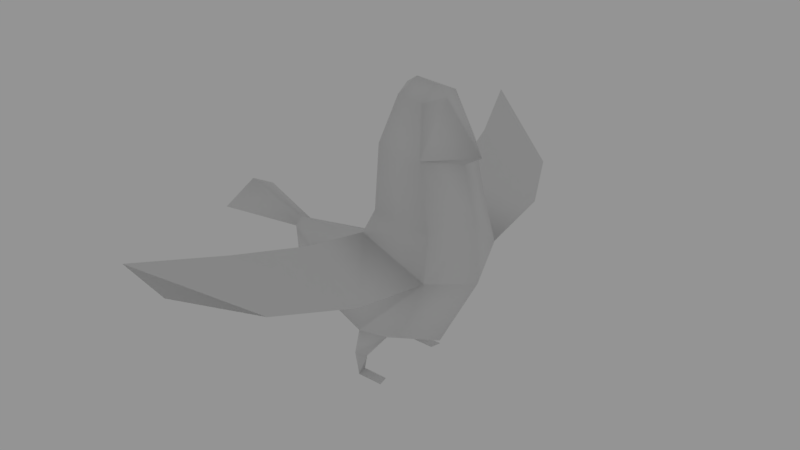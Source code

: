 # Source: Bird_1.blend  (saved by Blender 2.80.75; exported with 4.5.12 LTS)
import bpy
from mathutils import Matrix  # noqa: F401  (used for matrix-valued properties, if any)

bpy.ops.wm.read_factory_settings(use_empty=True)
scene = bpy.context.scene
scene.name = 'Scene'

# ---- collections
col_collection_1 = bpy.data.collections.new('Collection 1'); scene.collection.children.link(col_collection_1)

# ---- materials (node trees are filled in below, after node groups)
mat_material = bpy.data.materials.new('Material')
mat_material.alpha_threshold = 0.0
mat_material.use_transparent_shadow = False
mat_material.roughness = 0.5
mat_material.line_color = (0.0, 0.0, 0.0, 1.0)

# ---- material node trees

# ---- world
world_world = bpy.data.worlds.new('World'); scene.world = world_world
world_world.color = (0.2957, 0.2957, 0.2957)
world_world.use_sun_shadow = False
world_world.sun_shadow_jitter_overblur = 0.0
world_world.cycles.sampling_method = 'MANUAL'

# ---- meshes
me_cube = bpy.data.meshes.new('Cube')
me_cube.from_pydata([(-0.1739, 0.4888, 0.5182), (-0.6748, 0.3093, 0.5226), (0.4641, 0.3766, 1.587), (-0.1098, 0.3445, 1.615), (0.5005, 0.4741, 1.205), (-0.2676, 0.4064, 1.057), (0.5112, -3.049e-08, 2.063), (0.2305, 4.139e-16, 2.664), (0.03495, 3.412e-16, 2.685), (-0.9923, -0.2122, 0.5459), (-0.0807, 0.2444, 0.3618), (-0.3085, 0.3993, 0.1907), (-0.2276, 0.334, 0.1597), (-0.2494, 0.4173, 1.477e-09), (-0.2731, 0.316, 1.477e-09), (-0.007515, 0.4173, 1.477e-09), (-0.03118, 0.316, 1.477e-09), (0.677, 1.694e-09, 2.166), (0.3452, -0.3478, 2.164), (-0.1739, -0.4888, 0.5182), (-0.03203, -5.542e-16, 0.3118), (-0.9923, 0.2122, 0.5459), (-0.6748, -0.3093, 0.5226), (0.4641, -0.3766, 1.587), (0.6353, 3.152e-16, 1.602), (-0.2684, -3.569e-17, 1.675), (-0.1098, -0.3445, 1.615), (0.5005, -0.4741, 1.205), (0.6765, 9.451e-17, 1.064), (-0.3967, -3.321e-16, 1.177), (-0.2676, -0.4064, 1.057), (0.2536, 0.2115, 2.567), (0.00633, 0.1935, 2.583), (-0.06198, 2.706e-16, 2.617), (0.00633, -0.1935, 2.583), (0.2536, -0.2115, 2.567), (0.3274, 4.154e-16, 2.575), (-0.08659, -0.3181, 2.191), (-0.2059, 2.183e-16, 2.252), (-0.5803, -5.613e-16, 0.3707), (-0.798, 0.337, 0.9427), (-0.0807, -0.2444, 0.3618), (-0.3085, -0.3993, 0.1907), (-0.2276, -0.334, 0.1597), (-0.2494, -0.4173, 1.477e-09), (-0.2731, -0.316, 1.477e-09), (-0.007515, -0.4173, 1.477e-09), (-0.03118, -0.316, 1.477e-09), (-0.08659, 0.3181, 2.191), (0.3452, 0.3478, 2.164), (0.1979, 0.4041, 0.5566), (0.3062, 1.242e-08, 0.3686), (0.1979, -0.4041, 0.5566), (-0.8832, -3.594e-16, 1.072), (-0.798, -0.337, 0.9427), (-0.9975, -5.241e-16, 0.5208), (-1.227, -0.1253, 0.7979), (-1.229, 0.09025, 0.7982), (-1.257, 0.06891, 1.01), (-1.267, -0.02728, 1.058), (-1.249, -0.1214, 1.009), (-1.95, 0.2774, 1.084), (-1.882, -0.03012, 1.261), (-1.939, -0.3271, 1.061), (-0.1618, 0.4382, 1.431), (-0.1618, -0.4382, 1.431), (0.4321, 1.172, 1.29), (-0.255, 0.9621, 1.487), (-0.4349, 1.594, 1.608), (0.117, 1.78, 1.377), (-0.4996, 2.188, 1.483), (-0.7632, 2.323, 1.73), (0.4321, -1.172, 1.29), (-0.255, -0.9621, 1.487), (-0.4349, -1.594, 1.608), (0.117, -1.78, 1.377), (-0.4996, -2.188, 1.483), (-0.7632, -2.323, 1.73)], [], [(20, 39, 1, 0, 10), (4, 2, 24, 28), (29, 25, 3, 64, 5), (0, 1, 5), (30, 27, 65), (29, 5, 40, 53), (50, 4, 28, 51), (8, 7, 31, 32), (34, 8, 33), (8, 32, 33), (36, 31, 7), (7, 8, 34, 35), (7, 35, 36), (17, 49, 31, 36), (18, 17, 36, 35), (22, 30, 54, 9), (1, 39, 55, 21), (10, 12, 11, 0), (12, 14, 13, 11), (14, 16, 15, 13), (25, 26, 37, 38), (20, 41, 19, 22, 39), (27, 28, 24, 23), (29, 30, 65, 26, 25), (50, 0, 4), (5, 64, 4), (30, 29, 53, 54), (52, 51, 28, 27), (37, 18, 35, 34), (26, 23, 18, 37), (17, 18, 6), (49, 48, 32, 31), (38, 37, 34, 33), (48, 38, 33, 32), (3, 25, 38, 48), (17, 6, 49), (5, 1, 21, 40), (39, 22, 9, 55), (41, 19, 42, 43), (43, 42, 44, 45), (45, 44, 46, 47), (2, 3, 48, 49), (19, 41, 20, 51, 52), (0, 50, 51, 20, 10), (9, 54, 60, 56), (54, 53, 59, 60), (40, 21, 57, 58), (53, 40, 58, 59), (60, 58, 57, 56), (59, 58, 60), (59, 58, 61, 62), (60, 59, 62, 63), (21, 55, 9, 56, 57), (24, 6, 18, 23), (2, 49, 6, 24), (22, 19, 30), (5, 4, 0), (23, 26, 65, 27), (2, 4, 64, 3), (30, 19, 27), (52, 27, 19), (4, 66, 67, 64), (66, 69, 68, 67), (69, 70, 71, 68), (72, 73, 74, 75), (75, 74, 77, 76), (72, 27, 65, 73)])
me_cube.polygons.foreach_set('use_smooth', [True] * 67)
_uv = me_cube.uv_layers.new(name='UVMap')
_uv.uv.foreach_set('vector', [0.2181, 0.8682, 0.2724, 0.8444, 0.2965, 0.8745, 0.2564, 0.9076, 0.2359, 0.8876, 0.06054, 0.8363, 0.06611, 0.8798, 0.02376, 0.8939, 0.003931, 0.8391, 0.198, 0.8472, 0.173, 0.8999, 0.1331, 0.8795, 0.1352, 0.8557, 0.1574, 0.8175, 0.2564, 0.9076, 0.2965, 0.8745, 0.2927, 0.9478, 0.2926, 0.9471, 0.2205, 0.9953, 0.2978, 0.9898, 0.3373, 0.9667, 0.2927, 0.9478, 0.3335, 0.904, 0.3695, 0.9228, 0.2246, 0.9216, 0.2204, 0.9959, 0.1621, 0.9777, 0.1871, 0.8918, 0.1164, 0.998, 0.09471, 0.9982, 0.0957, 0.9751, 0.1158, 0.9773, 0.1159, 0.9769, 0.1166, 0.9976, 0.1282, 0.992, 0.1164, 0.998, 0.1158, 0.9773, 0.128, 0.9924, 0.08095, 0.9913, 0.0957, 0.9751, 0.09471, 0.9982, 0.09493, 0.9979, 0.1166, 0.9976, 0.1159, 0.9769, 0.09579, 0.9748, 0.09493, 0.9979, 0.09579, 0.9748, 0.08113, 0.9911, 0.03803, 0.9587, 0.08112, 0.9391, 0.0957, 0.9751, 0.08095, 0.9913, 0.08102, 0.9389, 0.03804, 0.9587, 0.08113, 0.9911, 0.09579, 0.9748, 0.2963, 0.8738, 0.2926, 0.9471, 0.3333, 0.9032, 0.3259, 0.8535, 0.2965, 0.8745, 0.2724, 0.8444, 0.3195, 0.8321, 0.3261, 0.8543, 0.01141, 0.9436, 0.0189, 0.9234, 0.02769, 0.9229, 0.03478, 0.9517, 0.0189, 0.9234, 0.01192, 0.9117, 0.01979, 0.9087, 0.02769, 0.9229, 0.01192, 0.9117, 0.00912, 0.8923, 0.01698, 0.8892, 0.01979, 0.9087, 0.1727, 0.8992, 0.1327, 0.879, 0.1232, 0.9412, 0.1534, 0.9595, 0.2179, 0.8676, 0.2357, 0.887, 0.2562, 0.907, 0.2963, 0.8738, 0.2721, 0.8438, 0.05989, 0.8362, 0.003301, 0.8393, 0.02342, 0.894, 0.0657, 0.8797, 0.1974, 0.8464, 0.1567, 0.8169, 0.1347, 0.8552, 0.1327, 0.879, 0.1727, 0.8992, 0.2246, 0.9216, 0.2564, 0.9076, 0.2204, 0.9959, 0.2927, 0.9478, 0.2977, 0.9905, 0.2204, 0.9959, 0.2926, 0.9471, 0.3373, 0.9659, 0.3694, 0.9219, 0.3333, 0.9032, 0.2244, 0.9211, 0.1869, 0.8914, 0.1621, 0.9773, 0.2205, 0.9953, 0.1232, 0.9412, 0.08102, 0.9389, 0.09579, 0.9748, 0.1159, 0.9769, 0.1327, 0.879, 0.0657, 0.8797, 0.08102, 0.9389, 0.1232, 0.9412, 0.03804, 0.9587, 0.08102, 0.9389, 0.04178, 0.9397, 0.08112, 0.9391, 0.1232, 0.9417, 0.1158, 0.9773, 0.0957, 0.9751, 0.1534, 0.9595, 0.1232, 0.9412, 0.1159, 0.9769, 0.1282, 0.992, 0.1232, 0.9417, 0.1534, 0.9601, 0.128, 0.9924, 0.1158, 0.9773, 0.1331, 0.8795, 0.173, 0.8999, 0.1534, 0.9601, 0.1232, 0.9417, 0.03803, 0.9587, 0.04187, 0.9397, 0.08112, 0.9391, 0.2927, 0.9478, 0.2965, 0.8745, 0.3261, 0.8543, 0.3335, 0.904, 0.2721, 0.8438, 0.2963, 0.8738, 0.3259, 0.8535, 0.3191, 0.8313, 0.01145, 0.9438, 0.03478, 0.9521, 0.02785, 0.9233, 0.01905, 0.9237, 0.01905, 0.9237, 0.02785, 0.9233, 0.02002, 0.909, 0.01214, 0.912, 0.01214, 0.912, 0.02002, 0.909, 0.01733, 0.8895, 0.009449, 0.8926, 0.06611, 0.8798, 0.1331, 0.8795, 0.1232, 0.9417, 0.08112, 0.9391, 0.2562, 0.907, 0.2357, 0.887, 0.2179, 0.8676, 0.1869, 0.8914, 0.2244, 0.9211, 0.2564, 0.9076, 0.2246, 0.9216, 0.1871, 0.8918, 0.2181, 0.8682, 0.2359, 0.8876, 0.07457, 0.779, 0.1026, 0.8068, 0.06197, 0.8213, 0.06394, 0.8044, 0.1026, 0.8068, 0.09046, 0.8349, 0.0596, 0.8273, 0.06197, 0.8213, 0.007892, 0.8055, 0.03706, 0.7777, 0.04866, 0.8039, 0.05162, 0.8218, 0.02194, 0.8334, 0.007892, 0.8055, 0.05162, 0.8218, 0.05388, 0.8279, 0.06197, 0.8213, 0.05162, 0.8218, 0.04866, 0.8039, 0.06394, 0.8044, 0.05698, 0.8261, 0.05162, 0.8218, 0.06197, 0.8213, 0.1127, 0.7993, 0.1172, 0.7926, 0.1474, 0.8237, 0.128, 0.8329, 0.1047, 0.7978, 0.1127, 0.7993, 0.128, 0.8329, 0.108, 0.8404, 0.03706, 0.7777, 0.05596, 0.7757, 0.07457, 0.779, 0.06394, 0.8044, 0.04866, 0.8039, 0.02342, 0.894, 0.04178, 0.9397, 0.08102, 0.9389, 0.0657, 0.8797, 0.06611, 0.8798, 0.08112, 0.9391, 0.04187, 0.9397, 0.02376, 0.8939, 0.2963, 0.8738, 0.2562, 0.907, 0.2926, 0.9471, 0.2927, 0.9478, 0.2204, 0.9959, 0.2564, 0.9076, 0.0657, 0.8797, 0.1327, 0.879, 0.1347, 0.8552, 0.05989, 0.8362, 0.06611, 0.8798, 0.06054, 0.8363, 0.1352, 0.8557, 0.1331, 0.8795, 0.2926, 0.9471, 0.2562, 0.907, 0.2205, 0.9953, 0.2244, 0.9211, 0.2205, 0.9953, 0.2562, 0.907, 0.2699, 0.7995, 0.2139, 0.7508, 0.1724, 0.8172, 0.2173, 0.851, 0.2139, 0.7508, 0.1458, 0.7258, 0.1116, 0.7821, 0.1724, 0.8172, 0.1458, 0.7258, 0.06788, 0.7352, 0.03166, 0.7533, 0.1116, 0.7821, 0.2137, 0.7508, 0.1727, 0.8175, 0.1116, 0.7829, 0.1454, 0.7264, 0.1454, 0.7264, 0.1116, 0.7829, 0.03146, 0.7548, 0.06754, 0.7363, 0.2137, 0.7508, 0.27, 0.7991, 0.2178, 0.8511, 0.1727, 0.8175])
_ca = me_cube.color_attributes.new('Col', 'BYTE_COLOR', 'CORNER')
_ca.data.foreach_set('color', [1.0, 1.0, 1.0, 1.0, 1.0, 1.0, 1.0, 1.0, 1.0, 1.0, 1.0, 1.0, 1.0, 1.0, 1.0, 1.0, 1.0, 1.0, 1.0, 1.0, 1.0, 1.0, 1.0, 1.0, 1.0, 1.0, 1.0, 1.0, 1.0, 1.0, 1.0, 1.0, 1.0, 1.0, 1.0, 1.0, 1.0, 1.0, 1.0, 1.0, 1.0, 1.0, 1.0, 1.0, 1.0, 1.0, 1.0, 1.0, 1.0, 1.0, 1.0, 1.0, 1.0, 1.0, 1.0, 1.0, 1.0, 1.0, 1.0, 1.0, 1.0, 1.0, 1.0, 1.0, 1.0, 1.0, 1.0, 1.0, 1.0, 1.0, 1.0, 1.0, 1.0, 1.0, 1.0, 1.0, 1.0, 1.0, 1.0, 1.0, 1.0, 1.0, 1.0, 1.0, 1.0, 1.0, 1.0, 1.0, 1.0, 1.0, 1.0, 1.0, 1.0, 1.0, 1.0, 1.0, 1.0, 1.0, 1.0, 1.0, 1.0, 1.0, 1.0, 1.0, 1.0, 1.0, 1.0, 1.0, 1.0, 1.0, 1.0, 1.0, 1.0, 1.0, 1.0, 1.0, 1.0, 1.0, 1.0, 1.0, 1.0, 1.0, 1.0, 1.0, 1.0, 1.0, 1.0, 1.0, 1.0, 1.0, 1.0, 1.0, 1.0, 1.0, 1.0, 1.0, 1.0, 1.0, 1.0, 1.0, 1.0, 1.0, 1.0, 1.0, 1.0, 1.0, 1.0, 1.0, 1.0, 1.0, 1.0, 1.0, 1.0, 1.0, 1.0, 1.0, 1.0, 1.0, 1.0, 1.0, 1.0, 1.0, 1.0, 1.0, 1.0, 1.0, 1.0, 1.0, 1.0, 1.0, 1.0, 1.0, 1.0, 1.0, 1.0, 1.0, 1.0, 1.0, 1.0, 1.0, 1.0, 1.0, 1.0, 1.0, 1.0, 1.0, 1.0, 1.0, 1.0, 1.0, 1.0, 1.0, 1.0, 1.0, 1.0, 1.0, 1.0, 1.0, 1.0, 1.0, 1.0, 1.0, 1.0, 1.0, 1.0, 1.0, 1.0, 1.0, 1.0, 1.0, 1.0, 1.0, 1.0, 1.0, 1.0, 1.0, 1.0, 1.0, 1.0, 1.0, 1.0, 1.0, 1.0, 1.0, 1.0, 1.0, 1.0, 1.0, 1.0, 1.0, 1.0, 1.0, 1.0, 1.0, 1.0, 1.0, 1.0, 1.0, 1.0, 1.0, 1.0, 1.0, 1.0, 1.0, 1.0, 1.0, 1.0, 1.0, 1.0, 1.0, 1.0, 1.0, 1.0, 1.0, 1.0, 1.0, 1.0, 1.0, 1.0, 1.0, 1.0, 1.0, 1.0, 1.0, 1.0, 1.0, 1.0, 1.0, 1.0, 1.0, 1.0, 1.0, 1.0, 1.0, 1.0, 1.0, 1.0, 1.0, 1.0, 1.0, 1.0, 1.0, 1.0, 1.0, 1.0, 1.0, 1.0, 1.0, 1.0, 1.0, 1.0, 1.0, 1.0, 1.0, 1.0, 1.0, 1.0, 1.0, 1.0, 1.0, 1.0, 1.0, 1.0, 1.0, 1.0, 1.0, 1.0, 1.0, 1.0, 1.0, 1.0, 1.0, 1.0, 1.0, 1.0, 1.0, 1.0, 1.0, 1.0, 1.0, 1.0, 1.0, 1.0, 1.0, 1.0, 1.0, 1.0, 1.0, 1.0, 1.0, 1.0, 1.0, 1.0, 1.0, 1.0, 1.0, 1.0, 1.0, 1.0, 1.0, 1.0, 1.0, 1.0, 1.0, 1.0, 1.0, 1.0, 1.0, 1.0, 1.0, 1.0, 1.0, 1.0, 1.0, 1.0, 1.0, 1.0, 1.0, 1.0, 1.0, 1.0, 1.0, 1.0, 1.0, 1.0, 1.0, 1.0, 1.0, 1.0, 1.0, 1.0, 1.0, 1.0, 1.0, 1.0, 1.0, 1.0, 1.0, 1.0, 1.0, 1.0, 1.0, 1.0, 1.0, 1.0, 1.0, 1.0, 1.0, 1.0, 1.0, 1.0, 1.0, 1.0, 1.0, 1.0, 1.0, 1.0, 1.0, 1.0, 1.0, 1.0, 1.0, 1.0, 1.0, 1.0, 1.0, 1.0, 1.0, 1.0, 1.0, 1.0, 1.0, 1.0, 1.0, 1.0, 1.0, 1.0, 1.0, 1.0, 1.0, 1.0, 1.0, 1.0, 1.0, 1.0, 1.0, 1.0, 1.0, 1.0, 1.0, 1.0, 1.0, 1.0, 1.0, 1.0, 1.0, 1.0, 1.0, 1.0, 1.0, 1.0, 1.0, 1.0, 1.0, 1.0, 1.0, 1.0, 1.0, 1.0, 1.0, 1.0, 1.0, 1.0, 1.0, 1.0, 1.0, 1.0, 1.0, 1.0, 1.0, 1.0, 1.0, 1.0, 1.0, 1.0, 1.0, 1.0, 1.0, 1.0, 1.0, 1.0, 1.0, 1.0, 1.0, 1.0, 1.0, 1.0, 1.0, 1.0, 1.0, 1.0, 1.0, 1.0, 1.0, 1.0, 1.0, 1.0, 1.0, 1.0, 1.0, 1.0, 1.0, 1.0, 1.0, 1.0, 1.0, 1.0, 1.0, 1.0, 1.0, 1.0, 1.0, 1.0, 1.0, 1.0, 1.0, 1.0, 1.0, 1.0, 1.0, 1.0, 1.0, 1.0, 1.0, 1.0, 1.0, 1.0, 1.0, 1.0, 1.0, 1.0, 1.0, 1.0, 1.0, 1.0, 1.0, 1.0, 1.0, 1.0, 1.0, 1.0, 1.0, 1.0, 1.0, 1.0, 1.0, 1.0, 1.0, 1.0, 1.0, 1.0, 1.0, 1.0, 1.0, 1.0, 1.0, 1.0, 1.0, 1.0, 1.0, 1.0, 1.0, 1.0, 1.0, 1.0, 1.0, 1.0, 1.0, 1.0, 1.0, 1.0, 1.0, 1.0, 1.0, 1.0, 1.0, 1.0, 1.0, 1.0, 1.0, 1.0, 1.0, 1.0, 1.0, 1.0, 1.0, 1.0, 1.0, 1.0, 1.0, 1.0, 1.0, 1.0, 1.0, 1.0, 1.0, 1.0, 1.0, 1.0, 1.0, 1.0, 1.0, 1.0, 1.0, 1.0, 1.0, 1.0, 1.0, 1.0, 1.0, 1.0, 1.0, 1.0, 1.0, 1.0, 1.0, 1.0, 1.0, 1.0, 1.0, 1.0, 1.0, 1.0, 1.0, 1.0, 1.0, 1.0, 1.0, 1.0, 1.0, 1.0, 1.0, 1.0, 1.0, 1.0, 1.0, 1.0, 1.0, 1.0, 1.0, 1.0, 1.0, 1.0, 1.0, 1.0, 1.0, 1.0, 1.0, 1.0, 1.0, 1.0, 1.0, 1.0, 1.0, 1.0, 1.0, 1.0, 1.0, 1.0, 1.0, 1.0, 1.0, 1.0, 1.0, 1.0, 1.0, 1.0, 1.0, 1.0, 1.0, 1.0, 1.0, 1.0, 1.0, 1.0, 1.0, 1.0, 1.0, 1.0, 1.0, 1.0, 1.0, 1.0, 1.0, 1.0, 1.0, 1.0, 1.0, 1.0, 1.0, 1.0, 1.0, 1.0, 1.0, 1.0, 1.0, 1.0, 1.0, 1.0, 1.0, 1.0, 1.0, 1.0, 1.0, 1.0, 1.0, 1.0, 1.0, 1.0, 1.0, 1.0, 1.0, 1.0, 1.0, 1.0, 1.0, 1.0, 1.0, 1.0, 1.0, 1.0, 1.0, 1.0, 1.0, 1.0, 1.0, 1.0, 1.0, 1.0, 1.0, 1.0, 1.0, 1.0, 1.0, 1.0, 1.0, 1.0, 1.0, 1.0, 1.0, 1.0, 1.0, 1.0, 1.0, 1.0, 1.0, 1.0, 1.0, 1.0, 1.0, 1.0, 1.0, 1.0, 1.0, 1.0, 1.0, 1.0, 1.0, 1.0, 1.0, 1.0, 1.0, 1.0, 1.0, 1.0, 1.0, 1.0, 1.0, 1.0, 1.0, 1.0, 1.0, 1.0, 1.0, 1.0, 1.0, 1.0, 1.0, 1.0, 1.0, 1.0, 1.0, 1.0, 1.0, 1.0, 1.0, 1.0, 1.0, 1.0, 1.0, 1.0, 1.0, 1.0, 1.0, 1.0, 1.0, 1.0, 1.0, 1.0, 1.0, 1.0, 1.0, 1.0, 1.0, 1.0, 1.0, 1.0, 1.0, 1.0, 1.0, 1.0, 1.0, 1.0, 1.0, 1.0, 1.0, 1.0, 1.0, 1.0, 1.0, 1.0, 1.0, 1.0, 1.0, 1.0, 1.0, 1.0, 1.0, 1.0, 1.0, 1.0, 1.0, 1.0, 1.0, 1.0, 1.0, 1.0, 1.0, 1.0, 1.0, 1.0, 1.0, 1.0, 1.0, 1.0, 1.0, 1.0, 1.0, 1.0, 1.0, 1.0, 1.0, 1.0, 1.0, 1.0, 1.0, 1.0, 1.0, 1.0, 1.0, 1.0, 1.0, 1.0, 1.0, 1.0, 1.0, 1.0, 1.0, 1.0, 1.0, 1.0, 1.0, 1.0, 1.0, 1.0, 1.0, 1.0, 1.0, 1.0, 1.0, 1.0, 1.0, 1.0, 1.0, 1.0, 1.0, 1.0, 1.0, 1.0, 1.0, 1.0, 1.0, 1.0, 1.0, 1.0, 1.0, 1.0, 1.0, 1.0, 1.0, 1.0, 1.0, 1.0, 1.0, 1.0, 1.0, 1.0, 1.0, 1.0, 1.0, 1.0, 1.0, 1.0, 1.0, 1.0, 1.0, 1.0, 1.0, 1.0, 1.0, 1.0, 1.0, 1.0, 1.0, 1.0, 1.0, 1.0, 1.0, 1.0, 1.0, 1.0, 1.0, 1.0, 1.0, 1.0, 1.0, 1.0, 1.0, 1.0, 1.0, 1.0, 1.0, 1.0, 1.0, 1.0, 1.0, 1.0, 1.0, 1.0, 1.0, 1.0, 1.0, 1.0, 1.0, 1.0, 1.0, 1.0, 1.0, 1.0, 1.0, 1.0, 1.0, 1.0, 1.0, 1.0, 1.0, 1.0, 1.0, 1.0, 1.0, 1.0, 1.0, 1.0, 1.0, 1.0, 1.0, 1.0, 1.0, 1.0, 1.0, 1.0, 1.0, 1.0, 1.0, 1.0, 1.0, 1.0, 1.0, 1.0, 1.0, 1.0, 1.0, 1.0, 1.0, 1.0, 1.0, 1.0, 1.0, 1.0, 1.0, 1.0, 1.0, 1.0, 1.0, 1.0, 1.0, 1.0, 1.0, 1.0, 1.0, 1.0, 1.0, 1.0, 1.0, 1.0, 1.0, 1.0, 1.0, 1.0, 1.0, 1.0, 1.0, 1.0, 1.0, 1.0, 1.0, 1.0, 1.0, 1.0, 1.0, 1.0, 1.0, 1.0, 1.0, 1.0, 1.0, 1.0, 1.0, 1.0, 1.0, 1.0, 1.0, 1.0, 1.0, 1.0, 1.0, 1.0, 1.0, 1.0, 1.0])
me_cube.materials.append(mat_material)
me_cube.use_remesh_preserve_volume = False
me_cube.use_remesh_preserve_attributes = False
me_cube.use_mirror_vertex_groups = False
me_cube.use_paint_bone_selection = False
me_cube.use_paint_mask_vertex = True
me_cube.update()
arm_armature = bpy.data.armatures.new('Armature')  # bones are not reproduced

# ---- objects
ob_armature = bpy.data.objects.new('Armature', arm_armature)
ob_bird_model = bpy.data.objects.new('Bird_model', me_cube)

# ---- transforms, parenting, visibility, modifiers, constraints
ob_armature.location = (0.06201, 6.131e-08, 0.4272)
ob_armature.rotation_euler = (-4.78e-09, 0.08272, 1.092e-08)
ob_armature.scale = (0.5594, 0.5594, 0.5594)
ob_armature.show_in_front = True
ob_armature.lineart.crease_threshold = 0.0
ob_bird_model.parent = ob_armature
ob_bird_model.matrix_parent_inverse = Matrix(((1.781, 1.946e-08, -0.1477, -0.04737), (-2.023e-08, 1.788, -8.516e-09, -1.047e-07), (0.1477, 1.016e-08, 1.781, -0.7701), (0.0, 0.0, 0.0, 1.0)))
ob_bird_model.location = (0.0, 0.0, 0.0)
ob_bird_model.lock_rotations_4d = False
ob_bird_model.empty_display_type = 'ARROWS'
ob_bird_model.lineart.crease_threshold = 0.0
_vg = ob_bird_model.vertex_groups.new(name='Lower_Body')
for _i, _w in zip([0, 1, 10, 11, 12, 13, 14, 15, 16, 19, 20, 22, 28, 39, 41, 42, 43, 44, 45, 46, 47, 50, 51, 52], [0.1666, 0.008433, 0.6845, 0.3885, 0.4172, 0.1994, 0.2075, 0.03406, 0.04616, 0.1668, 0.9237, 0.01431, 0.05887, 0.09454, 0.715, 0.4039, 0.4346, 0.2076, 0.2161, 0.03754, 0.05007, 0.1836, 0.836, 0.1693]): _vg.add([_i], _w, 'REPLACE')
_vg = ob_bird_model.vertex_groups.new(name='Mid_Body')
for _i, _w in zip([0, 1, 2, 3, 4, 5, 11, 12, 19, 23, 24, 26, 27, 28, 29, 30, 40, 42, 50, 52, 54, 64, 65, 72, 73], [0.08779, 0.04078, 0.006525, 0.007343, 0.07306, 0.513, 0.01573, 0.002545, 0.08473, 0.01204, 0.06295, 0.001633, 0.07933, 0.5256, 0.1568, 0.5153, 0.07789, 0.01158, 0.03095, 0.02441, 0.05772, 0.0944, 0.1226, 0.0009631, 0.03077]): _vg.add([_i], _w, 'REPLACE')
_vg = ob_bird_model.vertex_groups.new(name='Head')
for _i, _w in zip([2, 3, 4, 5, 6, 7, 8, 17, 18, 23, 24, 25, 26, 27, 28, 29, 30, 31, 32, 33, 34, 35, 36, 37, 38, 48, 49, 64, 65, 66, 67, 72, 73], [0.7689, 0.7557, 0.1241, 0.03201, 0.9858, 0.9932, 0.9913, 0.9933, 0.9777, 0.7704, 0.8249, 0.866, 0.7698, 0.1367, 0.1244, 0.1227, 0.05028, 0.9918, 0.9881, 0.9901, 0.9882, 0.9884, 0.9942, 0.9655, 0.9758, 0.9623, 0.9768, 0.2388, 0.3219, 0.03021, 0.05937, 0.05332, 0.1031]): _vg.add([_i], _w, 'REPLACE')
_vg = ob_bird_model.vertex_groups.new(name='Beak')
_vg = ob_bird_model.vertex_groups.new(name='Wing.L')
for _i, _w in zip([2, 3, 4, 5, 24, 25, 27, 28, 29, 50, 64, 66, 67, 68, 69, 70, 73], [3.203e-14, 7.036e-23, 1.671e-29, 2.392e-22, 0.001101, 0.02965, 0.0, 1.46e-05, 0.001218, 0.000141, 1.248e-15, 0.9963, 0.9825, 0.2254, 0.3663, 0.07356, 0.0]): _vg.add([_i], _w, 'REPLACE')
_vg = ob_bird_model.vertex_groups.new(name='Wing.R')
for _i, _w in zip([23, 24, 26, 27, 28, 30, 50, 52, 65, 68, 72, 73, 74, 75, 76], [7.723e-16, 0.03972, 5.642e-18, 2.774e-14, 0.0004261, 1.488e-09, 0.0, 0.06685, 1.064e-16, 0.0, 1.0, 1.0, 0.309, 0.1931, 0.03771]): _vg.add([_i], _w, 'REPLACE')
_vg = ob_bird_model.vertex_groups.new(name='Butt')
for _i, _w in zip([0, 1, 5, 9, 10, 11, 12, 13, 14, 19, 20, 21, 22, 25, 29, 30, 39, 40, 41, 42, 43, 44, 45, 50, 52, 53, 54, 55, 56, 57, 58, 59, 60, 61, 62, 63, 64, 65], [0.5752, 0.8915, 0.2495, 0.978, 0.161, 0.2292, 0.1877, 0.09366, 0.09616, 0.1295, 0.02122, 1.013, 0.8816, 0.06045, 0.6439, 0.1873, 0.8677, 0.8782, 0.07188, 0.06959, 0.06253, 0.01141, 0.01336, 0.1187, 0.008436, 0.9598, 0.8982, 0.9923, 0.9924, 0.9961, 0.9927, 0.994, 0.9888, 0.994, 0.994, 0.9934, 0.04619, 0.04297]): _vg.add([_i], _w, 'REPLACE')
_vg = ob_bird_model.vertex_groups.new(name='Leg.L')
for _i, _w in zip([0, 4, 10, 11, 12, 13, 14, 28, 50, 51], [0.1264, 0.03496, 0.0759, 0.07082, 0.0643, 0.01304, 0.01508, 0.004654, 0.5411, 0.04194]): _vg.add([_i], _w, 'REPLACE')
_vg = ob_bird_model.vertex_groups.new(name='Leg.R')
for _i, _w in zip([19, 22, 27, 28, 30, 41, 42, 43, 44, 45, 51, 52], [0.5793, 0.05262, 0.04323, 0.01509, 0.07721, 0.1458, 0.2226, 0.1798, 0.08993, 0.09226, 0.05481, 0.6607]): _vg.add([_i], _w, 'REPLACE')
_vg = ob_bird_model.vertex_groups.new(name='LowerLeg.L')
_vg = ob_bird_model.vertex_groups.new(name='LowerLeg.R.001')
_vg = ob_bird_model.vertex_groups.new(name='Foot.L')
for _i, _w in zip([10, 11, 12, 13, 14, 15, 16], [0.02163, 0.2563, 0.2825, 0.6402, 0.6312, 0.9243, 0.914]): _vg.add([_i], _w, 'REPLACE')
_vg = ob_bird_model.vertex_groups.new(name='Foot.R.001')
for _i, _w in zip([41, 42, 43, 44, 45, 46, 47], [0.01633, 0.2548, 0.2809, 0.6394, 0.6303, 0.9241, 0.9138]): _vg.add([_i], _w, 'REPLACE')
_vg = ob_bird_model.vertex_groups.new(name='Wing_Tip.L')
for _i, _w in zip([64, 66, 67, 68, 69, 70, 71], [0.000177, 0.1886, 0.1636, 0.9016, 0.7913, 0.9179, 0.991]): _vg.add([_i], _w, 'REPLACE')
_vg = ob_bird_model.vertex_groups.new(name='Wing_Tip.R')
for _i, _w in zip([65, 72, 73, 74, 75, 76, 77], [0.0214, 0.2144, 0.2265, 0.8827, 0.8525, 0.9484, 0.9908]): _vg.add([_i], _w, 'REPLACE')
_m = ob_bird_model.modifiers.new('Armature', 'ARMATURE')
_m.object = ob_armature

# ---- collection membership
col_collection_1.objects.link(ob_armature)
col_collection_1.objects.link(ob_bird_model)

# ---- scene / render settings (as saved in the file)
scene.frame_start = 1; scene.frame_end = 105; scene.frame_set(102)
scene.render.engine = 'BLENDER_EEVEE_NEXT'
scene.render.resolution_percentage = 50
scene.render.dither_intensity = 0.0
scene.cycles.use_denoising = False
scene.cycles.samples = 128
scene.cycles.sampling_pattern = 'TABULATED_SOBOL'
scene.cycles.use_adaptive_sampling = False
scene.cycles.use_light_tree = False
scene.cycles.blur_glossy = 0.0
scene.cycles.sample_clamp_indirect = 0.0
scene.view_settings.view_transform = 'Standard'
bpy.context.view_layer.update()

# ---- added for rendering (the .blend has no active camera): camera
cam_auto = bpy.data.cameras.new('AutoCamera')
cam_auto.lens = 50.0
cam_auto.sensor_width = 36.0
cam_auto.clip_end = 1000.0
ob_auto_camera = bpy.data.objects.new('AutoCamera', cam_auto)
scene.collection.objects.link(ob_auto_camera)
ob_auto_camera.location = (5.15905, -6.35426, 5.56678)
ob_auto_camera.rotation_euler = (1.09748, -7.21219e-08, 0.694738)
scene.camera = ob_auto_camera
bpy.context.view_layer.update()
